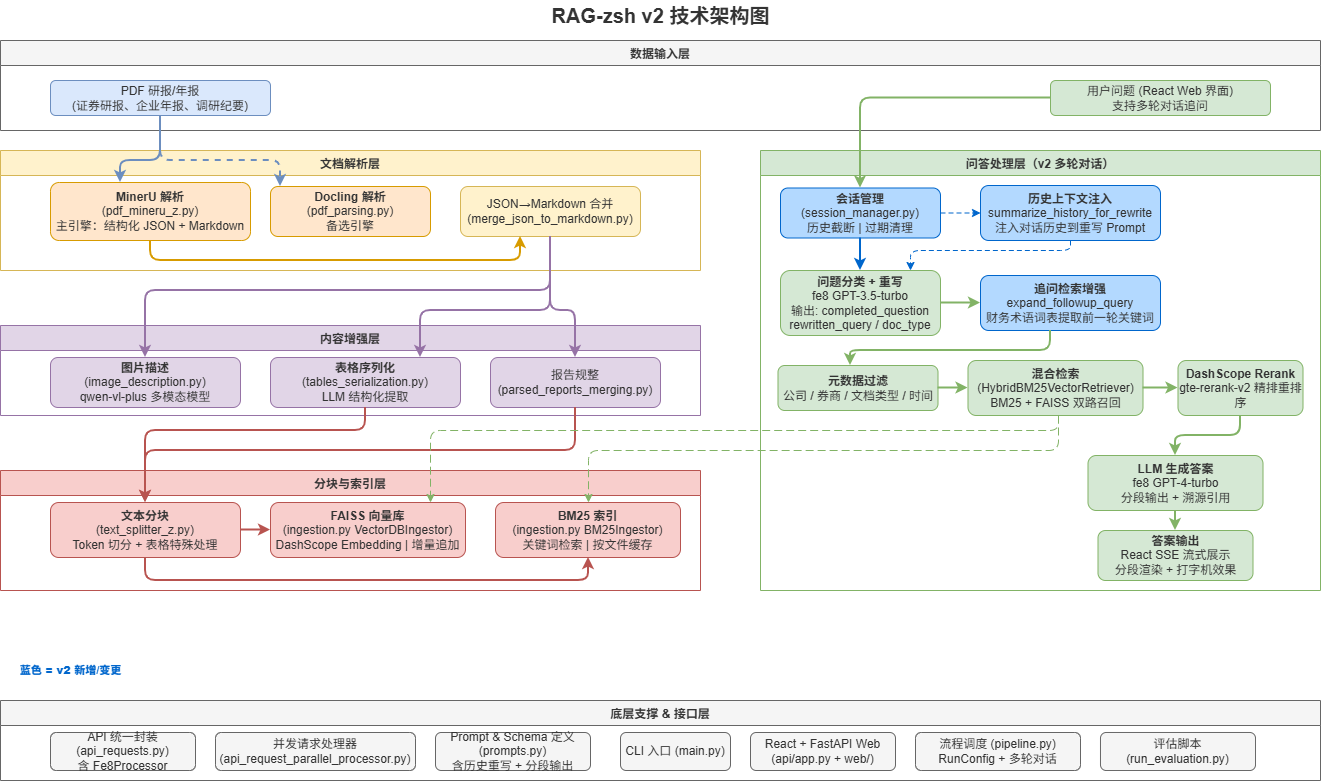

The diagram above was exported from draw.io. Its source (the exported page's mxGraphModel, read from the mxfile embedded in the PNG):
<mxGraphModel dx="1326" dy="1852" grid="1" gridSize="10" guides="1" tooltips="1" connect="1" arrows="1" fold="1" page="1" pageScale="1" pageWidth="1400" pageHeight="1000" math="0" shadow="0">
  <root>
    <mxCell id="0" />
    <mxCell id="1" parent="0" />
    <mxCell id="title" parent="1" style="text;html=1;align=center;verticalAlign=middle;resizable=0;points=[];autosize=1;strokeColor=none;fillColor=none;fontSize=20;fontStyle=1;fontColor=#333333;" value="RAG-zsh v2 技术架构图" vertex="1">
      <mxGeometry height="30" width="240" x="580" y="-20" as="geometry" />
    </mxCell>
    <mxCell id="input_box" parent="1" style="swimlane;startSize=25;fillColor=#f5f5f5;strokeColor=#666666;fontColor=#333333;" value="数据输入层" vertex="1">
      <mxGeometry height="90" width="1320" x="40" y="20" as="geometry" />
    </mxCell>
    <mxCell id="pdf_input" parent="input_box" style="rounded=1;whiteSpace=wrap;html=1;fillColor=#dae8fc;strokeColor=#6c8ebf;fontColor=#333333;" value="PDF 研报/年报&#10;(证券研报、企业年报、调研纪要)" vertex="1">
      <mxGeometry height="35" width="220" x="50" y="40" as="geometry" />
    </mxCell>
    <mxCell id="question_input" parent="input_box" style="rounded=1;whiteSpace=wrap;html=1;fillColor=#d5e8d4;strokeColor=#82b366;fontColor=#333333;" value="用户问题 (React Web 界面)&#10;支持多轮对话追问" vertex="1">
      <mxGeometry height="35" width="220" x="1050" y="40" as="geometry" />
    </mxCell>
    <mxCell id="parse_layer" parent="1" style="swimlane;startSize=25;fillColor=#fff2cc;strokeColor=#d6b656;fontColor=#333333;" value="文档解析层" vertex="1">
      <mxGeometry height="120" width="700" x="40" y="130" as="geometry" />
    </mxCell>
    <mxCell id="mineru" parent="parse_layer" style="rounded=1;whiteSpace=wrap;html=1;fillColor=#ffe6cc;strokeColor=#d79b00;fontColor=#333333;" value="&lt;b&gt;MinerU 解析&lt;/b&gt;&#10;(pdf_mineru_z.py)&#10;主引擎：结构化 JSON + Markdown" vertex="1">
      <mxGeometry height="58" width="200" x="50" y="32" as="geometry" />
    </mxCell>
    <mxCell id="docling" parent="parse_layer" style="rounded=1;whiteSpace=wrap;html=1;fillColor=#ffe6cc;strokeColor=#d79b00;fontColor=#333333;" value="&lt;b&gt;Docling 解析&lt;/b&gt;&#10;(pdf_parsing.py)&#10;备选引擎" vertex="1">
      <mxGeometry height="50" width="160" x="270" y="36" as="geometry" />
    </mxCell>
    <mxCell id="merge_json" parent="parse_layer" style="rounded=1;whiteSpace=wrap;html=1;fillColor=#fff2cc;strokeColor=#d6b656;fontColor=#333333;" value="JSON→Markdown 合并&#10;(merge_json_to_markdown.py)" vertex="1">
      <mxGeometry height="50" width="180" x="460" y="36" as="geometry" />
    </mxCell>
    <mxCell id="enhance_layer" parent="1" style="swimlane;startSize=25;fillColor=#e1d5e7;strokeColor=#9673a6;fontColor=#333333;" value="内容增强层" vertex="1">
      <mxGeometry height="90" width="700" x="40" y="305" as="geometry" />
    </mxCell>
    <mxCell id="img_desc" parent="enhance_layer" style="rounded=1;whiteSpace=wrap;html=1;fillColor=#e1d5e7;strokeColor=#9673a6;fontColor=#333333;" value="&lt;b&gt;图片描述&lt;/b&gt;&#10;(image_description.py)&#10;qwen-vl-plus 多模态模型" vertex="1">
      <mxGeometry height="50" width="190" x="50" y="32" as="geometry" />
    </mxCell>
    <mxCell id="table_ser" parent="enhance_layer" style="rounded=1;whiteSpace=wrap;html=1;fillColor=#e1d5e7;strokeColor=#9673a6;fontColor=#333333;" value="&lt;b&gt;表格序列化&lt;/b&gt;&#10;(tables_serialization.py)&#10;LLM 结构化提取" vertex="1">
      <mxGeometry height="50" width="190" x="270" y="32" as="geometry" />
    </mxCell>
    <mxCell id="report_merge" parent="enhance_layer" style="rounded=1;whiteSpace=wrap;html=1;fillColor=#e1d5e7;strokeColor=#9673a6;fontColor=#333333;" value="报告规整&#10;(parsed_reports_merging.py)" vertex="1">
      <mxGeometry height="50" width="170" x="490" y="32" as="geometry" />
    </mxCell>
    <mxCell id="index_layer" parent="1" style="swimlane;startSize=25;fillColor=#f8cecc;strokeColor=#b85450;fontColor=#333333;" value="分块与索引层" vertex="1">
      <mxGeometry height="120" width="700" x="40" y="450" as="geometry" />
    </mxCell>
    <mxCell id="splitter" parent="index_layer" style="rounded=1;whiteSpace=wrap;html=1;fillColor=#f8cecc;strokeColor=#b85450;fontColor=#333333;" value="&lt;b&gt;文本分块&lt;/b&gt;&#10;(text_splitter_z.py)&#10;Token 切分 + 表格特殊处理" vertex="1">
      <mxGeometry height="55" width="190" x="50" y="32" as="geometry" />
    </mxCell>
    <mxCell id="vector_db" parent="index_layer" style="rounded=1;whiteSpace=wrap;html=1;fillColor=#f8cecc;strokeColor=#b85450;fontColor=#333333;" value="&lt;b&gt;FAISS 向量库&lt;/b&gt;&#10;(ingestion.py VectorDBIngestor)&#10;DashScope Embedding | 增量追加" vertex="1">
      <mxGeometry height="55" width="195" x="270" y="32" as="geometry" />
    </mxCell>
    <mxCell id="bm25_db" parent="index_layer" style="rounded=1;whiteSpace=wrap;html=1;fillColor=#f8cecc;strokeColor=#b85450;fontColor=#333333;" value="&lt;b&gt;BM25 索引&lt;/b&gt;&#10;(ingestion.py BM25Ingestor)&#10;关键词检索 | 按文件缓存" vertex="1">
      <mxGeometry height="55" width="185" x="495" y="32" as="geometry" />
    </mxCell>
    <mxCell id="qa_layer" parent="1" style="swimlane;startSize=25;fillColor=#d5e8d4;strokeColor=#82b366;fontColor=#333333;" value="问答处理层（v2 多轮对话）" vertex="1">
      <mxGeometry height="440" width="560" x="800" y="130" as="geometry" />
    </mxCell>
    <mxCell id="session_mgr" parent="qa_layer" style="rounded=1;whiteSpace=wrap;html=1;fillColor=#b3d9ff;strokeColor=#0066cc;fontColor=#333333;" value="&lt;b&gt;会话管理&lt;/b&gt;&#10;(session_manager.py)&#10;历史截断 | 过期清理" vertex="1">
      <mxGeometry height="50" width="160" x="20" y="37.5" as="geometry" />
    </mxCell>
    <mxCell id="classify" parent="qa_layer" style="rounded=1;whiteSpace=wrap;html=1;fillColor=#d5e8d4;strokeColor=#82b366;fontColor=#333333;" value="&lt;b&gt;问题分类 + 重写&lt;/b&gt;&#10;fe8 GPT-3.5-turbo&#10;输出: completed_question&#10;rewritten_query / doc_type" vertex="1">
      <mxGeometry height="65" width="160" x="20" y="120" as="geometry" />
    </mxCell>
    <mxCell id="history_inject" parent="qa_layer" style="rounded=1;whiteSpace=wrap;html=1;fillColor=#b3d9ff;strokeColor=#0066cc;fontColor=#333333;" value="&lt;b&gt;历史上下文注入&lt;/b&gt;&#10;summarize_history_for_rewrite&#10;注入对话历史到重写 Prompt" vertex="1">
      <mxGeometry height="55" width="180" x="220" y="35" as="geometry" />
    </mxCell>
    <mxCell id="followup_expand" parent="qa_layer" style="rounded=1;whiteSpace=wrap;html=1;fillColor=#b3d9ff;strokeColor=#0066cc;fontColor=#333333;" value="&lt;b&gt;追问检索增强&lt;/b&gt;&#10;expand_followup_query&#10;财务术语词表提取前一轮关键词" vertex="1">
      <mxGeometry height="55" width="180" x="220" y="125" as="geometry" />
    </mxCell>
    <mxCell id="meta_filter" parent="qa_layer" style="rounded=1;whiteSpace=wrap;html=1;fillColor=#d5e8d4;strokeColor=#82b366;fontColor=#333333;" value="&lt;b&gt;元数据过滤&lt;/b&gt;&#10;公司 / 券商 / 文档类型 / 时间" vertex="1">
      <mxGeometry height="45" width="160" x="17.5" y="215" as="geometry" />
    </mxCell>
    <mxCell id="hybrid_retrieve" parent="qa_layer" style="rounded=1;whiteSpace=wrap;html=1;fillColor=#d5e8d4;strokeColor=#82b366;fontColor=#333333;" value="&lt;b&gt;混合检索&lt;/b&gt;&#10;(HybridBM25VectorRetriever)&#10;BM25 + FAISS 双路召回" vertex="1">
      <mxGeometry height="55" width="175" x="207.5" y="210" as="geometry" />
    </mxCell>
    <mxCell id="rerank" parent="qa_layer" style="rounded=1;whiteSpace=wrap;html=1;fillColor=#d5e8d4;strokeColor=#82b366;fontColor=#333333;" value="&lt;b&gt;DashScope Rerank&lt;/b&gt;&#10;gte-rerank-v2 精排重排序" vertex="1">
      <mxGeometry height="55" width="125" x="417.5" y="210" as="geometry" />
    </mxCell>
    <mxCell id="llm_answer" parent="qa_layer" style="rounded=1;whiteSpace=wrap;html=1;fillColor=#d5e8d4;strokeColor=#82b366;fontColor=#333333;" value="&lt;b&gt;LLM 生成答案&lt;/b&gt;&#10;fe8 GPT-4-turbo&#10;分段输出 + 溯源引用" vertex="1">
      <mxGeometry height="55" width="175" x="327.5" y="305" as="geometry" />
    </mxCell>
    <mxCell id="output_ans" parent="qa_layer" style="rounded=1;whiteSpace=wrap;html=1;fillColor=#d5e8d4;strokeColor=#82b366;fontColor=#333333;" value="&lt;b&gt;答案输出&lt;/b&gt;&#10;React SSE 流式展示&#10;分段渲染 + 打字机效果" vertex="1">
      <mxGeometry height="50" width="155" x="337.5" y="380" as="geometry" />
    </mxCell>
    <mxCell id="q3" edge="1" parent="qa_layer" source="meta_filter" style="edgeStyle=orthogonalEdgeStyle;rounded=1;orthogonalLoop=1;jettySize=auto;html=1;strokeColor=#82b366;strokeWidth=2;" target="hybrid_retrieve">
      <mxGeometry relative="1" as="geometry" />
    </mxCell>
    <mxCell id="q4" edge="1" parent="qa_layer" source="hybrid_retrieve" style="edgeStyle=orthogonalEdgeStyle;rounded=1;orthogonalLoop=1;jettySize=auto;html=1;strokeColor=#82b366;strokeWidth=2;" target="rerank">
      <mxGeometry relative="1" as="geometry" />
    </mxCell>
    <mxCell id="q5" edge="1" parent="qa_layer" source="rerank" style="edgeStyle=orthogonalEdgeStyle;rounded=1;orthogonalLoop=1;jettySize=auto;html=1;strokeColor=#82b366;strokeWidth=2;" target="llm_answer">
      <mxGeometry relative="1" as="geometry" />
    </mxCell>
    <mxCell id="q6" edge="1" parent="qa_layer" source="llm_answer" style="edgeStyle=orthogonalEdgeStyle;rounded=1;orthogonalLoop=1;jettySize=auto;html=1;strokeColor=#82b366;strokeWidth=2;" target="output_ans">
      <mxGeometry relative="1" as="geometry" />
    </mxCell>
    <mxCell id="infra_layer" parent="1" style="swimlane;startSize=25;fillColor=#f5f5f5;strokeColor=#666666;fontColor=#333333;" value="底层支撑 &amp; 接口层" vertex="1">
      <mxGeometry height="80" width="1320" x="40" y="680" as="geometry" />
    </mxCell>
    <mxCell id="api_requests" parent="infra_layer" style="rounded=1;whiteSpace=wrap;html=1;fillColor=#f5f5f5;strokeColor=#666666;fontColor=#333333;" value="API 统一封装&#10;(api_requests.py)&#10;含 Fe8Processor" vertex="1">
      <mxGeometry height="38" width="145" x="50" y="32" as="geometry" />
    </mxCell>
    <mxCell id="parallel_proc" parent="infra_layer" style="rounded=1;whiteSpace=wrap;html=1;fillColor=#f5f5f5;strokeColor=#666666;fontColor=#333333;" value="并发请求处理器&#10;(api_request_parallel_processor.py)" vertex="1">
      <mxGeometry height="38" width="200" x="215" y="32" as="geometry" />
    </mxCell>
    <mxCell id="prompts_mod" parent="infra_layer" style="rounded=1;whiteSpace=wrap;html=1;fillColor=#f5f5f5;strokeColor=#666666;fontColor=#333333;" value="Prompt &amp; Schema 定义&#10;(prompts.py)&#10;含历史重写 + 分段输出" vertex="1">
      <mxGeometry height="38" width="155" x="435" y="32" as="geometry" />
    </mxCell>
    <mxCell id="cli_entry" parent="infra_layer" style="rounded=1;whiteSpace=wrap;html=1;fillColor=#f5f5f5;strokeColor=#666666;fontColor=#333333;" value="CLI 入口 (main.py)" vertex="1">
      <mxGeometry height="38" width="110" x="620" y="32" as="geometry" />
    </mxCell>
    <mxCell id="web_ui" parent="infra_layer" style="rounded=1;whiteSpace=wrap;html=1;fillColor=#f5f5f5;strokeColor=#666666;fontColor=#333333;" value="React + FastAPI Web&#10;(api/app.py + web/)" vertex="1">
      <mxGeometry height="38" width="145" x="750" y="32" as="geometry" />
    </mxCell>
    <mxCell id="pipeline_mod" parent="infra_layer" style="rounded=1;whiteSpace=wrap;html=1;fillColor=#f5f5f5;strokeColor=#666666;fontColor=#333333;" value="流程调度 (pipeline.py)&#10;RunConfig + 多轮对话" vertex="1">
      <mxGeometry height="38" width="165" x="915" y="32" as="geometry" />
    </mxCell>
    <mxCell id="eval_script" parent="infra_layer" style="rounded=1;whiteSpace=wrap;html=1;fillColor=#f5f5f5;strokeColor=#666666;fontColor=#333333;" value="评估脚本 (run_evaluation.py)" vertex="1">
      <mxGeometry height="38" width="155" x="1100" y="32" as="geometry" />
    </mxCell>
    <mxCell id="e1" edge="1" parent="1" source="pdf_input" style="edgeStyle=orthogonalEdgeStyle;rounded=1;orthogonalLoop=1;jettySize=auto;html=1;strokeColor=#6c8ebf;strokeWidth=2;" target="mineru">
      <mxGeometry relative="1" as="geometry">
        <Array as="points">
          <mxPoint x="200" y="140" />
          <mxPoint x="160" y="140" />
        </Array>
      </mxGeometry>
    </mxCell>
    <mxCell id="e2" edge="1" parent="1" source="pdf_input" style="edgeStyle=orthogonalEdgeStyle;rounded=1;orthogonalLoop=1;jettySize=auto;html=1;strokeColor=#6c8ebf;strokeWidth=2;dashed=1;" target="docling">
      <mxGeometry relative="1" as="geometry">
        <Array as="points">
          <mxPoint x="200" y="140" />
          <mxPoint x="320" y="140" />
        </Array>
      </mxGeometry>
    </mxCell>
    <mxCell id="e3" edge="1" parent="1" source="mineru" style="edgeStyle=orthogonalEdgeStyle;rounded=1;orthogonalLoop=1;jettySize=auto;html=1;strokeColor=#d79b00;strokeWidth=2;" target="merge_json">
      <mxGeometry relative="1" as="geometry">
        <Array as="points">
          <mxPoint x="190" y="240" />
          <mxPoint x="560" y="240" />
        </Array>
      </mxGeometry>
    </mxCell>
    <mxCell id="e4" edge="1" parent="1" source="merge_json" style="edgeStyle=orthogonalEdgeStyle;rounded=1;orthogonalLoop=1;jettySize=auto;html=1;strokeColor=#9673a6;strokeWidth=2;" target="img_desc">
      <mxGeometry relative="1" as="geometry">
        <Array as="points">
          <mxPoint x="590" y="270" />
          <mxPoint x="185" y="270" />
        </Array>
      </mxGeometry>
    </mxCell>
    <mxCell id="e5" edge="1" parent="1" source="merge_json" style="edgeStyle=orthogonalEdgeStyle;rounded=1;orthogonalLoop=1;jettySize=auto;html=1;strokeColor=#9673a6;strokeWidth=2;" target="table_ser">
      <mxGeometry relative="1" as="geometry">
        <Array as="points">
          <mxPoint x="590" y="290" />
          <mxPoint x="460" y="290" />
        </Array>
      </mxGeometry>
    </mxCell>
    <mxCell id="e6" edge="1" parent="1" source="merge_json" style="edgeStyle=orthogonalEdgeStyle;rounded=1;orthogonalLoop=1;jettySize=auto;html=1;strokeColor=#9673a6;strokeWidth=2;" target="report_merge">
      <mxGeometry relative="1" as="geometry">
        <Array as="points">
          <mxPoint x="590" y="290" />
          <mxPoint x="615" y="290" />
        </Array>
      </mxGeometry>
    </mxCell>
    <mxCell id="e7" edge="1" parent="1" source="table_ser" style="edgeStyle=orthogonalEdgeStyle;rounded=1;orthogonalLoop=1;jettySize=auto;html=1;strokeColor=#b85450;strokeWidth=2;" target="splitter">
      <mxGeometry relative="1" as="geometry">
        <Array as="points">
          <mxPoint x="405" y="410" />
          <mxPoint x="185" y="410" />
        </Array>
      </mxGeometry>
    </mxCell>
    <mxCell id="e8" edge="1" parent="1" source="report_merge" style="edgeStyle=orthogonalEdgeStyle;rounded=1;orthogonalLoop=1;jettySize=auto;html=1;strokeColor=#b85450;strokeWidth=2;" target="splitter">
      <mxGeometry relative="1" as="geometry">
        <Array as="points">
          <mxPoint x="615" y="430" />
          <mxPoint x="185" y="430" />
        </Array>
      </mxGeometry>
    </mxCell>
    <mxCell id="e9" edge="1" parent="1" source="splitter" style="edgeStyle=orthogonalEdgeStyle;rounded=1;orthogonalLoop=1;jettySize=auto;html=1;strokeColor=#b85450;strokeWidth=2;" target="vector_db">
      <mxGeometry relative="1" as="geometry" />
    </mxCell>
    <mxCell id="e10" edge="1" parent="1" source="splitter" style="edgeStyle=orthogonalEdgeStyle;rounded=1;orthogonalLoop=1;jettySize=auto;html=1;strokeColor=#b85450;strokeWidth=2;" target="bm25_db">
      <mxGeometry relative="1" as="geometry">
        <Array as="points">
          <mxPoint x="185" y="560" />
          <mxPoint x="628" y="560" />
        </Array>
      </mxGeometry>
    </mxCell>
    <mxCell id="q0" edge="1" parent="1" source="question_input" style="edgeStyle=orthogonalEdgeStyle;rounded=1;orthogonalLoop=1;jettySize=auto;html=1;strokeColor=#82b366;strokeWidth=2;" target="session_mgr">
      <mxGeometry relative="1" as="geometry" />
    </mxCell>
    <mxCell id="q0b" edge="1" parent="1" source="session_mgr" style="edgeStyle=orthogonalEdgeStyle;rounded=1;orthogonalLoop=1;jettySize=auto;html=1;strokeColor=#0066cc;strokeWidth=2;" target="classify">
      <mxGeometry relative="1" as="geometry" />
    </mxCell>
    <mxCell id="q0c" edge="1" parent="1" source="session_mgr" style="edgeStyle=orthogonalEdgeStyle;rounded=1;orthogonalLoop=1;jettySize=auto;html=1;strokeColor=#0066cc;strokeWidth=1;dashed=1;dashPattern=5 3;" target="history_inject">
      <mxGeometry relative="1" as="geometry" />
    </mxCell>
    <mxCell id="q0d" edge="1" parent="1" source="history_inject" style="edgeStyle=orthogonalEdgeStyle;rounded=1;orthogonalLoop=1;jettySize=auto;html=1;strokeColor=#0066cc;strokeWidth=1;dashed=1;dashPattern=5 3;" target="classify">
      <mxGeometry relative="1" as="geometry">
        <Array as="points">
          <mxPoint x="1110" y="230" />
          <mxPoint x="950" y="230" />
        </Array>
      </mxGeometry>
    </mxCell>
    <mxCell id="q1" edge="1" parent="1" source="classify" style="edgeStyle=orthogonalEdgeStyle;rounded=1;orthogonalLoop=1;jettySize=auto;html=1;strokeColor=#82b366;strokeWidth=2;" target="followup_expand">
      <mxGeometry relative="1" as="geometry" />
    </mxCell>
    <mxCell id="q2" edge="1" parent="1" source="followup_expand" style="edgeStyle=orthogonalEdgeStyle;rounded=1;orthogonalLoop=1;jettySize=auto;html=1;strokeColor=#82b366;strokeWidth=2;" target="meta_filter">
      <mxGeometry relative="1" as="geometry">
        <Array as="points">
          <mxPoint x="1090" y="330" />
          <mxPoint x="890" y="380" />
        </Array>
      </mxGeometry>
    </mxCell>
    <mxCell id="cross1" edge="1" parent="1" source="hybrid_retrieve" style="edgeStyle=orthogonalEdgeStyle;rounded=1;orthogonalLoop=1;jettySize=auto;html=1;strokeColor=#82b366;strokeWidth=1;dashed=1;dashPattern=8 4;" target="vector_db">
      <mxGeometry relative="1" as="geometry">
        <Array as="points">
          <mxPoint x="1098" y="410" />
          <mxPoint x="470" y="410" />
        </Array>
      </mxGeometry>
    </mxCell>
    <mxCell id="cross2" edge="1" parent="1" source="hybrid_retrieve" style="edgeStyle=orthogonalEdgeStyle;rounded=1;orthogonalLoop=1;jettySize=auto;html=1;strokeColor=#82b366;strokeWidth=1;dashed=1;dashPattern=8 4;" target="bm25_db">
      <mxGeometry relative="1" as="geometry">
        <Array as="points">
          <mxPoint x="1098" y="430" />
          <mxPoint x="628" y="430" />
        </Array>
      </mxGeometry>
    </mxCell>
    <mxCell id="v2_badge" parent="1" style="text;html=1;align=center;verticalAlign=middle;resizable=0;points=[];autosize=1;strokeColor=none;fillColor=none;fontSize=11;fontStyle=1;fontColor=#0066cc;" value="&lt;b&gt;蓝色 = v2 新增/变更&lt;/b&gt;" vertex="1">
      <mxGeometry height="20" width="140" x="40" y="640" as="geometry" />
    </mxCell>
  </root>
</mxGraphModel>